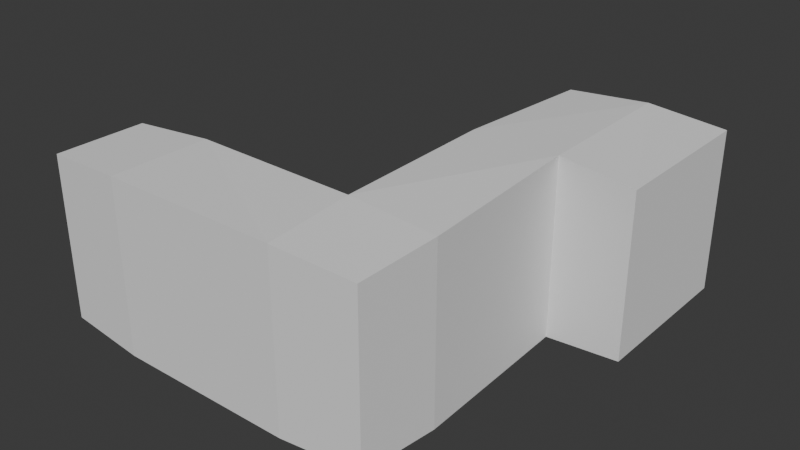 # Source: c1_m1.blend  (saved by Blender 4.1.24; exported with 4.5.12 LTS)
import bpy
from mathutils import Matrix  # noqa: F401  (used for matrix-valued properties, if any)

bpy.ops.wm.read_factory_settings(use_empty=True)
scene = bpy.context.scene
scene.name = 'Scene'

# ---- collections
col_collection = bpy.data.collections.new('Collection'); scene.collection.children.link(col_collection)

# ---- node groups
ng_geometry_nodes = bpy.data.node_groups.new('Geometry Nodes', 'GeometryNodeTree')
_s = ng_geometry_nodes.interface.new_socket(name='Geometry', in_out='OUTPUT', socket_type='NodeSocketGeometry')
_s = ng_geometry_nodes.interface.new_socket(name='Geometry', in_out='INPUT', socket_type='NodeSocketGeometry')
ng_geometry_nodes.is_modifier = True
_N = ng_geometry_nodes.nodes; _L = ng_geometry_nodes.links
n0 = _N.new('NodeGroupInput'); n0.name = 'Group Input'; n0.location = (-340, 0)
n1 = _N.new('NodeGroupOutput'); n1.name = 'Group Output'; n1.location = (200, 0)
n2 = _N.new('GeometryNodeFlipFaces'); n2.name = 'Flip Faces'; n2.location = (-80, 0)
_L.new(n2.outputs[0], n1.inputs[0])
_L.new(n0.outputs[0], n2.inputs[0])
n1.is_active_output = True
ng_createcollisionshape = bpy.data.node_groups.new('CreateCollisionShape', 'GeometryNodeTree')
_s = ng_createcollisionshape.interface.new_socket(name='Geometry', in_out='OUTPUT', socket_type='NodeSocketGeometry')
_s = ng_createcollisionshape.interface.new_socket(name='Geometry', in_out='INPUT', socket_type='NodeSocketGeometry')
_s = ng_createcollisionshape.interface.new_socket(name='Object', in_out='INPUT', socket_type='NodeSocketObject')
ng_createcollisionshape.is_modifier = True
_N = ng_createcollisionshape.nodes; _L = ng_createcollisionshape.links
n0 = _N.new('NodeGroupInput'); n0.name = 'Group Input'; n0.location = (-500, 0)
n1 = _N.new('NodeGroupOutput'); n1.name = 'Group Output'; n1.location = (340, 20)
n2 = _N.new('GeometryNodeObjectInfo'); n2.name = 'Object Info'; n2.location = (-300, 0)
n3 = _N.new('GeometryNodeJoinGeometry'); n3.name = 'Join Geometry'; n3.location = (180, 20)
n4 = _N.new('GeometryNodeExtrudeMesh'); n4.name = 'Extrude Mesh'; n4.location = (-20, -100)
n4.inputs[3].default_value = -4.0
n4.inputs[4].default_value = False
_L.new(n0.outputs[1], n2.inputs[0])
_L.new(n3.outputs[0], n1.inputs[0])
_L.new(n4.outputs[0], n3.inputs[0])
_L.new(n2.outputs[4], n4.inputs[0])
_L.new(n2.outputs[4], n3.inputs[0])
n1.is_active_output = True

# ---- world
world_world = bpy.data.worlds.new('World'); scene.world = world_world
world_world.use_nodes = True; world_world.node_tree.nodes.clear()
_N = world_world.node_tree.nodes; _L = world_world.node_tree.links
n0 = _N.new('ShaderNodeOutputWorld'); n0.name = 'World Output'; n0.location = (300, 300)
n1 = _N.new('ShaderNodeBackground'); n1.name = 'Background'; n1.location = (10, 300)
n1.inputs[0].default_value = (0.05088, 0.05088, 0.05088, 1.0)
_L.new(n1.outputs[0], n0.inputs[0])
n0.is_active_output = True
world_world.color = (0.05088, 0.05088, 0.05088)
world_world.use_sun_shadow = False
world_world.sun_shadow_jitter_overblur = 0.0

# ---- meshes
me_cube = bpy.data.meshes.new('Cube')
me_cube.from_pydata([(5.0, 5.0, 20.0), (5.0, 5.0, 0.0), (5.0, -5.0, 20.0), (5.0, -5.0, 0.0), (-5.0, 5.0, 20.0), (-5.0, 5.0, 0.0), (-5.0, -5.0, 20.0), (-5.0, -5.0, 0.0), (30.0, 5.0, 20.0), (30.0, 5.0, 0.0), (30.0, -5.0, 20.0), (30.0, -5.0, 0.0), (40.0, 5.0, 20.0), (40.0, 5.0, 0.0), (40.0, -5.0, 20.0), (40.0, -5.0, 0.0), (30.0, 30.0, 20.0), (30.0, 30.0, 0.0), (40.0, 30.0, 20.0), (40.0, 30.0, 0.0), (30.0, 50.0, 20.0), (30.0, 50.0, 0.0), (40.0, 50.0, 20.0), (40.0, 50.0, 0.0), (50.0, 30.0, 20.0), (50.0, 30.0, 0.0), (50.0, 50.0, 20.0), (50.0, 50.0, 0.0)], [], [(0, 4, 6, 2), (3, 2, 6, 7), (7, 6, 4, 5), (5, 1, 3, 7), (2, 3, 11, 10), (5, 4, 0, 1), (9, 8, 16, 17), (1, 0, 8, 9), (3, 1, 9, 11), (0, 2, 10, 8), (13, 12, 14, 15), (11, 9, 13, 15), (10, 11, 15, 14), (8, 10, 14, 12), (16, 18, 22, 20), (8, 12, 18, 16), (12, 13, 19, 18), (13, 9, 17, 19), (21, 20, 22, 23), (17, 16, 20, 21), (19, 17, 21, 23), (19, 23, 27, 25), (24, 25, 27, 26), (23, 22, 26, 27), (18, 19, 25, 24), (22, 18, 24, 26)])
_uv = me_cube.uv_layers.new(name='UVMap')
_uv.uv.foreach_set('vector', [0.5909, 0.09091, 0.5, 0.09091, 0.5, -3.972e-09, 0.5909, 3.975e-09, 0.1818, 0.5909, 2.475e-08, 0.5909, 3.161e-08, 0.5, 0.1818, 0.5, 0.3636, 1.0, 0.3636, 0.8182, 0.4545, 0.8182, 0.4545, 1.0, 0.09091, 2.529e-09, 0.09091, 0.09091, 3.215e-08, 0.09091, 3.901e-08, -4.335e-09, 2.475e-08, 0.5909, 0.1818, 0.5909, 0.1818, 0.8182, 7.587e-09, 0.8182, 0.5455, 0.8182, 0.3636, 0.8182, 0.3636, 0.7273, 0.5455, 0.7273, 0.3636, 0.9091, 0.1818, 0.9091, 0.1818, 0.6818, 0.3636, 0.6818, 0.5455, 0.7273, 0.3636, 0.7273, 0.3636, 0.5, 0.5455, 0.5, 3.215e-08, 0.09091, 0.09091, 0.09091, 0.09091, 0.3182, 1.499e-08, 0.3182, 0.5909, 0.09091, 0.5909, 3.975e-09, 0.8182, 2.384e-08, 0.8182, 0.09091, 0.7273, 0.5909, 0.5455, 0.5909, 0.5455, 0.5, 0.7273, 0.5, 1.499e-08, 0.3182, 0.09091, 0.3182, 0.09091, 0.4091, 8.128e-09, 0.4091, 7.587e-09, 0.8182, 0.1818, 0.8182, 0.1818, 0.9091, 7.237e-10, 0.9091, 0.8182, 0.09091, 0.8182, 2.384e-08, 0.9091, 3.179e-08, 0.9091, 0.09091, 0.8182, 0.3182, 0.9091, 0.3182, 0.9091, 0.5, 0.8182, 0.5, 0.8182, 0.09091, 0.9091, 0.09091, 0.9091, 0.3182, 0.8182, 0.3182, 0.5455, 0.5909, 0.7273, 0.5909, 0.7273, 0.8182, 0.5455, 0.8182, 0.09091, 0.4091, 0.09091, 0.3182, 0.3182, 0.3182, 0.3182, 0.4091, 0.7273, 0.8636, 0.7273, 0.6818, 0.8182, 0.6818, 0.8182, 0.8636, 0.3636, 0.6818, 0.1818, 0.6818, 0.1818, 0.5, 0.3636, 0.5, 0.3182, 0.4091, 0.3182, 0.3182, 0.5, 0.3182, 0.5, 0.4091, 0.3182, 0.4091, 0.5, 0.4091, 0.5, 0.5, 0.3182, 0.5, 0.9091, 0.5, 0.9091, 0.6818, 0.7273, 0.6818, 0.7273, 0.5, 0.8182, 0.8636, 0.8182, 0.6818, 0.9091, 0.6818, 0.9091, 0.8636, 0.5455, 0.8182, 0.5455, 1.0, 0.4545, 1.0, 0.4545, 0.8182, 0.9091, 0.5, 0.9091, 0.3182, 1.0, 0.3182, 1.0, 0.5])
me_cube.use_mirror_vertex_groups = False
me_cube.update()
me_cube_001 = bpy.data.meshes.new('Cube.001')
me_cube_001.from_pydata([(-1.0, -1.0, -1.0), (-1.0, -1.0, 1.0), (-1.0, 1.0, -1.0), (-1.0, 1.0, 1.0), (1.0, -1.0, -1.0), (1.0, -1.0, 1.0), (1.0, 1.0, -1.0), (1.0, 1.0, 1.0)], [], [(0, 1, 3, 2), (2, 3, 7, 6), (6, 7, 5, 4), (4, 5, 1, 0), (2, 6, 4, 0), (7, 3, 1, 5)])
_uv = me_cube_001.uv_layers.new(name='UVMap')
_uv.uv.foreach_set('vector', [0.375, 0.0, 0.625, 0.0, 0.625, 0.25, 0.375, 0.25, 0.375, 0.25, 0.625, 0.25, 0.625, 0.5, 0.375, 0.5, 0.375, 0.5, 0.625, 0.5, 0.625, 0.75, 0.375, 0.75, 0.375, 0.75, 0.625, 0.75, 0.625, 1.0, 0.375, 1.0, 0.125, 0.5, 0.375, 0.5, 0.375, 0.75, 0.125, 0.75, 0.625, 0.5, 0.875, 0.5, 0.875, 0.75, 0.625, 0.75])
me_cube_001.update()

# ---- objects
ob_level = bpy.data.objects.new('Level', me_cube)
ob_collisions__colonly = bpy.data.objects.new('Collisions -colonly', me_cube_001)

# ---- transforms, parenting, visibility, modifiers, constraints
ob_level.location = (0.0, 0.0, 0.0)
ob_level.lock_rotations_4d = False
ob_level.empty_display_type = 'ARROWS'
ob_level.lineart.crease_threshold = 0.0
_m = ob_level.modifiers.new('GeometryNodes', 'NODES')
_m.node_group = ng_geometry_nodes
ob_collisions__colonly.location = (0.0, 0.0, 0.0)
_m = ob_collisions__colonly.modifiers.new('GeometryNodes', 'NODES')
_m.node_group = ng_createcollisionshape
_gi = [s.identifier for s in ng_createcollisionshape.interface.items_tree if s.item_type == 'SOCKET' and s.in_out == 'INPUT']
_m[_gi[1]] = ob_level  # Object

# ---- collection membership
col_collection.objects.link(ob_level)
col_collection.objects.link(ob_collisions__colonly)

# ---- scene / render settings (as saved in the file)
scene.frame_start = 1; scene.frame_end = 250; scene.frame_set(1)
scene.render.engine = 'BLENDER_EEVEE_NEXT'
scene.cycles.sampling_pattern = 'TABULATED_SOBOL'
scene.eevee.ray_tracing_options.trace_max_roughness = 0.0
bpy.context.view_layer.update()

# ---- added for rendering (the .blend has no active camera and no usable light): camera, sun
cam_auto = bpy.data.cameras.new('AutoCamera')
cam_auto.lens = 50.0
cam_auto.sensor_width = 36.0
cam_auto.clip_end = 1398.84
ob_auto_camera = bpy.data.objects.new('AutoCamera', cam_auto)
scene.collection.objects.link(ob_auto_camera)
ob_auto_camera.location = (102.206, -73.1475, 73.765)
ob_auto_camera.rotation_euler = (1.09748, -7.21219e-08, 0.694738)
scene.camera = ob_auto_camera
light_auto_sun = bpy.data.lights.new('AutoSun', 'SUN')
light_auto_sun.energy = 3.0
light_auto_sun.angle = 0.0523599
ob_auto_sun = bpy.data.objects.new('AutoSun', light_auto_sun)
scene.collection.objects.link(ob_auto_sun)
ob_auto_sun.rotation_euler = (0.872665, 0.174533, 0.523599)
bpy.context.view_layer.update()

